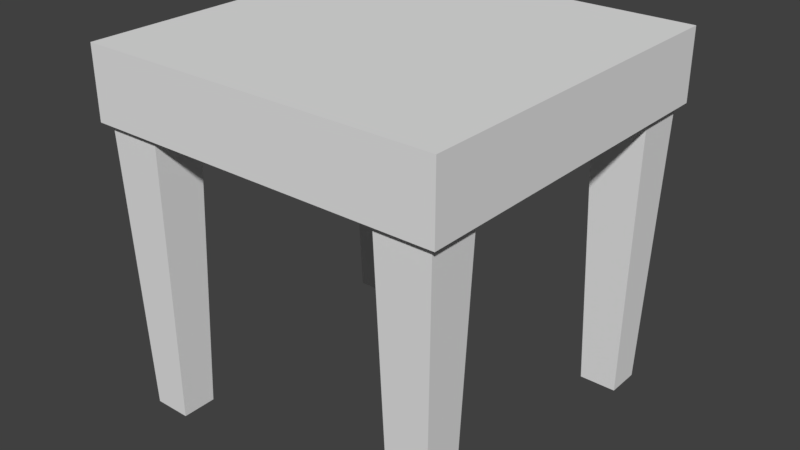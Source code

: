 # Source: Table.blend  (saved by Blender 2.78.0; exported with 4.5.12 LTS)
import bpy
from mathutils import Matrix  # noqa: F401  (used for matrix-valued properties, if any)

bpy.ops.wm.read_factory_settings(use_empty=True)
scene = bpy.context.scene
scene.name = 'Scene'

# ---- collections
col_collection_1 = bpy.data.collections.new('Collection 1'); scene.collection.children.link(col_collection_1)

# ---- materials (node trees are filled in below, after node groups)
mat_material = bpy.data.materials.new('Material')
mat_material.alpha_threshold = 0.0
mat_material.roughness = 0.5
mat_material.line_color = (0.0, 0.0, 0.0, 1.0)

# ---- material node trees

# ---- world
world_world = bpy.data.worlds.new('World'); scene.world = world_world
world_world.color = (0.05088, 0.05088, 0.05088)
world_world.use_sun_shadow = False
world_world.sun_shadow_jitter_overblur = 0.0
world_world.cycles.sampling_method = 'MANUAL'

# ---- meshes
me_cube = bpy.data.meshes.new('Cube')
me_cube.from_pydata([(0.5, 0.5, 0.8047), (0.5, -0.5, 0.8047), (-0.5, -0.5, 0.8047), (-0.5, 0.5, 0.8047), (0.5, 0.5, 1.001), (0.5, -0.5, 1.001), (-0.5, -0.5, 1.001), (-0.5, 0.5, 1.001), (0.5, 0.3224, 0.8047), (0.5, -0.3224, 0.8047), (-0.5, -0.3224, 0.8047), (-0.5, 0.3224, 0.8047), (0.5, 0.3224, 1.001), (0.5, -0.3224, 1.001), (-0.5, -0.3224, 1.001), (-0.5, 0.3224, 1.001), (0.3083, 0.5, 0.8047), (-0.3083, 0.5, 0.8047), (0.3083, -0.5, 0.8047), (-0.3083, -0.5, 0.8047), (0.3083, 0.5, 1.001), (-0.3083, 0.5, 1.001), (0.3083, -0.5, 1.001), (-0.3083, -0.5, 1.001), (-0.3083, 0.3224, 1.001), (0.3083, 0.3224, 1.001), (-0.3083, -0.3224, 1.001), (0.3083, -0.3224, 1.001), (0.3083, 0.3224, 0.8047), (-0.3083, 0.3224, 0.8047), (0.3083, -0.3224, 0.8047), (-0.3083, -0.3224, 0.8047), (0.479, -0.3419, 0.8047), (0.479, -0.4805, 0.8047), (-0.3293, 0.4805, 0.8047), (-0.479, 0.4805, 0.8047), (-0.3293, -0.4805, 0.8047), (-0.479, -0.4805, 0.8047), (-0.479, 0.3419, 0.8047), (0.479, 0.4805, 0.8047), (0.479, 0.3419, 0.8047), (-0.479, -0.3419, 0.8047), (-0.3293, 0.3419, 0.8047), (-0.3293, -0.3419, 0.8047), (0.3293, 0.4805, 0.8047), (0.3293, -0.4805, 0.8047), (0.3293, 0.3419, 0.8047), (0.3293, -0.3419, 0.8047), (0.4564, -0.3628, 0.0005294), (0.4564, -0.4596, 0.0005294), (-0.3519, 0.4596, 0.0005294), (-0.4564, 0.4596, 0.0005294), (-0.3519, -0.4596, 0.0005294), (-0.4564, -0.4596, 0.0005294), (-0.4564, 0.3628, 0.0005294), (0.4564, 0.4596, 0.0005294), (0.4564, 0.3628, 0.0005294), (-0.4564, -0.3628, 0.0005294), (-0.3519, 0.3628, 0.0005294), (-0.3519, -0.3628, 0.0005294), (0.3519, 0.4596, 0.0005294), (0.3519, -0.4596, 0.0005294), (0.3519, 0.3628, 0.0005294), (0.3519, -0.3628, 0.0005294)], [], [(29, 11, 38, 42), (26, 14, 6, 23), (9, 13, 5, 1), (19, 23, 6, 2), (11, 15, 7, 3), (21, 17, 3, 7), (2, 6, 14, 10), (10, 14, 15, 11), (0, 4, 12, 8), (8, 12, 13, 9), (21, 7, 15, 24), (24, 15, 14, 26), (8, 28, 46, 40), (29, 31, 10, 11), (8, 9, 30, 28), (28, 30, 31, 29), (19, 2, 37, 36), (16, 28, 29, 17), (12, 25, 27, 13), (25, 24, 26, 27), (4, 20, 25, 12), (20, 21, 24, 25), (4, 0, 16, 20), (20, 16, 17, 21), (1, 5, 22, 18), (18, 22, 23, 19), (13, 27, 22, 5), (27, 26, 23, 22), (17, 29, 42, 34), (30, 18, 19, 31), (47, 32, 48, 63), (38, 35, 51, 54), (40, 46, 62, 56), (36, 37, 53, 52), (0, 8, 40, 39), (10, 31, 43, 41), (11, 3, 35, 38), (30, 9, 32, 47), (16, 0, 39, 44), (18, 30, 47, 45), (2, 10, 41, 37), (31, 19, 36, 43), (9, 1, 33, 32), (1, 18, 45, 33), (3, 17, 34, 35), (28, 16, 44, 46), (59, 52, 53, 57), (50, 58, 54, 51), (55, 56, 62, 60), (48, 49, 61, 63), (39, 40, 56, 55), (46, 44, 60, 62), (37, 41, 57, 53), (34, 42, 58, 50), (42, 38, 54, 58), (45, 47, 63, 61), (41, 43, 59, 57), (32, 33, 49, 48), (43, 36, 52, 59), (44, 39, 55, 60), (35, 34, 50, 51), (33, 45, 61, 49)])
me_cube.materials.append(mat_material)
me_cube.use_remesh_preserve_volume = False
me_cube.use_remesh_preserve_attributes = False
me_cube.use_mirror_vertex_groups = False
me_cube.update()

# ---- objects
ob_cube = bpy.data.objects.new('Cube', me_cube)

# ---- transforms, parenting, visibility, modifiers, constraints
ob_cube.location = (0.0, 0.0, 0.0)
ob_cube.lock_rotations_4d = False
ob_cube.empty_display_type = 'ARROWS'
ob_cube.lineart.crease_threshold = 0.0

# ---- collection membership
col_collection_1.objects.link(ob_cube)

# ---- scene / render settings (as saved in the file)
scene.frame_start = 1; scene.frame_end = 250; scene.frame_set(1)
scene.render.engine = 'CYCLES'
scene.render.resolution_percentage = 50
scene.render.dither_intensity = 0.0
scene.cycles.use_denoising = False
scene.cycles.samples = 128
scene.cycles.sampling_pattern = 'TABULATED_SOBOL'
scene.cycles.light_sampling_threshold = 0.0
scene.cycles.use_adaptive_sampling = False
scene.cycles.use_light_tree = False
scene.cycles.blur_glossy = 0.0
scene.cycles.sample_clamp_indirect = 0.0
scene.view_settings.view_transform = 'Standard'
bpy.context.view_layer.update()

# ---- added for rendering (the .blend has no active camera and no usable light): camera, sun
cam_auto = bpy.data.cameras.new('AutoCamera')
cam_auto.lens = 50.0
cam_auto.sensor_width = 36.0
cam_auto.clip_end = 1000.0
ob_auto_camera = bpy.data.objects.new('AutoCamera', cam_auto)
scene.collection.objects.link(ob_auto_camera)
ob_auto_camera.location = (1.60254, -1.92304, 1.78256)
ob_auto_camera.rotation_euler = (1.09748, -7.21219e-08, 0.694738)
scene.camera = ob_auto_camera
light_auto_sun = bpy.data.lights.new('AutoSun', 'SUN')
light_auto_sun.energy = 3.0
light_auto_sun.angle = 0.0523599
ob_auto_sun = bpy.data.objects.new('AutoSun', light_auto_sun)
scene.collection.objects.link(ob_auto_sun)
ob_auto_sun.rotation_euler = (0.872665, 0.174533, 0.523599)
bpy.context.view_layer.update()
